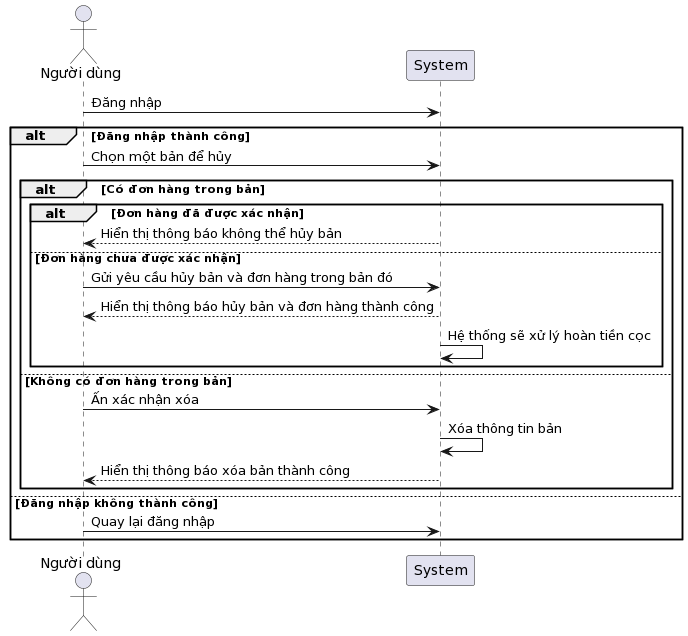

The diagram above was rendered by PlantUML. Its source (embedded in the PNG):
@startuml
actor User as "Người dùng"

User -> System: Đăng nhập
alt Đăng nhập thành công
    User -> System: Chọn một bản để hủy
    alt Có đơn hàng trong bản
        alt Đơn hàng đã được xác nhận
            System --> User: Hiển thị thông báo không thể hủy bản
        else Đơn hàng chưa được xác nhận
            User -> System: Gửi yêu cầu hủy bản và đơn hàng trong bản đó
            System --> User: Hiển thị thông báo hủy bản và đơn hàng thành công
            System -> System: Hệ thống sẽ xử lý hoàn tiền cọc
        end
    else Không có đơn hàng trong bản
        User -> System: Ấn xác nhận xóa
        System -> System: Xóa thông tin bản
        System --> User: Hiển thị thông báo xóa bản thành công
    end
else Đăng nhập không thành công
    User -> System: Quay lại đăng nhập
end
@enduml